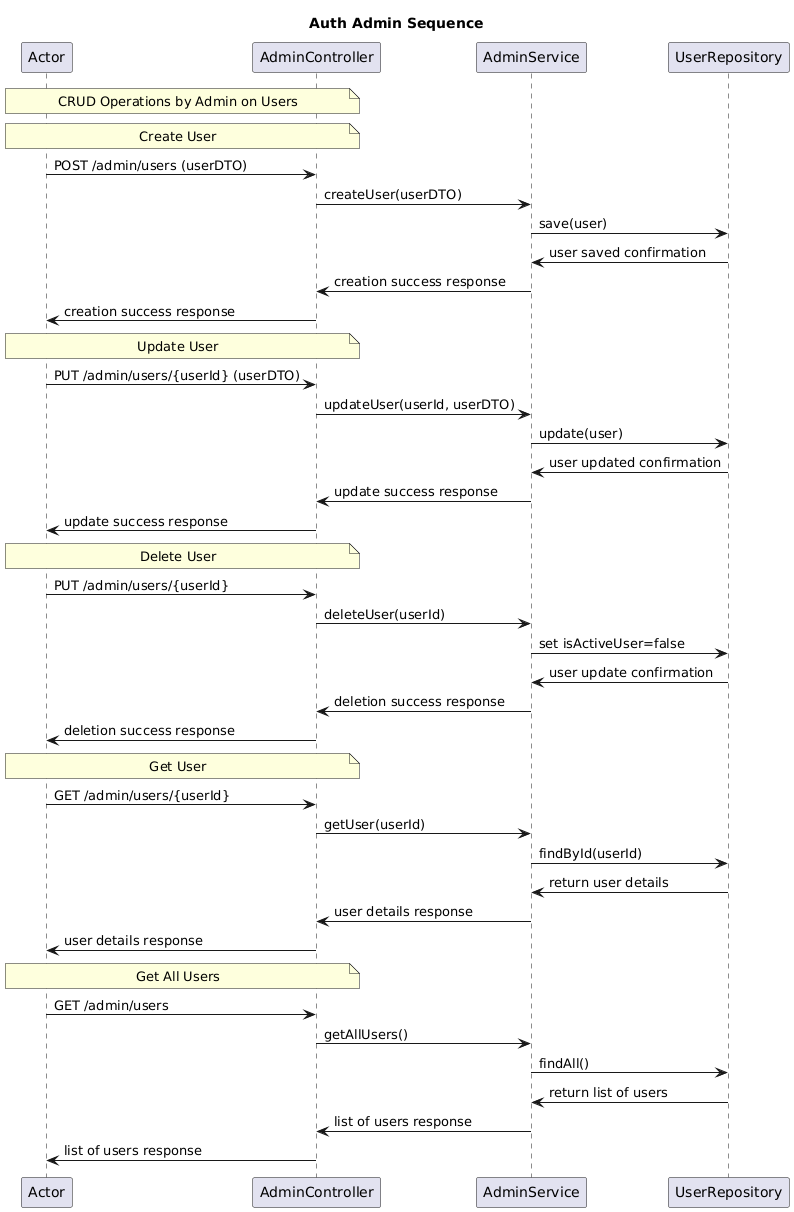

The diagram above was rendered by PlantUML. Its source (embedded in the PNG):
@startuml
title Auth Admin Sequence
Note over Actor, AdminController: CRUD Operations by Admin on Users

Note over Actor, AdminController: Create User
Actor->AdminController: POST /admin/users (userDTO)
AdminController->AdminService: createUser(userDTO)
AdminService->UserRepository: save(user)
UserRepository->AdminService: user saved confirmation
AdminService->AdminController: creation success response
AdminController->Actor: creation success response

Note over Actor, AdminController: Update User
Actor->AdminController: PUT /admin/users/{userId} (userDTO)
AdminController->AdminService: updateUser(userId, userDTO)
AdminService->UserRepository: update(user)
UserRepository->AdminService: user updated confirmation
AdminService->AdminController: update success response
AdminController->Actor: update success response

Note over Actor, AdminController: Delete User
Actor->AdminController: PUT /admin/users/{userId}
AdminController->AdminService: deleteUser(userId)
AdminService->UserRepository: set isActiveUser=false
UserRepository->AdminService: user update confirmation
AdminService->AdminController: deletion success response
AdminController->Actor: deletion success response

Note over Actor, AdminController: Get User
Actor->AdminController: GET /admin/users/{userId}
AdminController->AdminService: getUser(userId)
AdminService->UserRepository: findById(userId)
UserRepository->AdminService: return user details
AdminService->AdminController: user details response
AdminController->Actor: user details response

Note over Actor, AdminController: Get All Users
Actor->AdminController: GET /admin/users
AdminController->AdminService: getAllUsers()
AdminService->UserRepository: findAll()
UserRepository->AdminService: return list of users
AdminService->AdminController: list of users response
AdminController->Actor: list of users response
@enduml